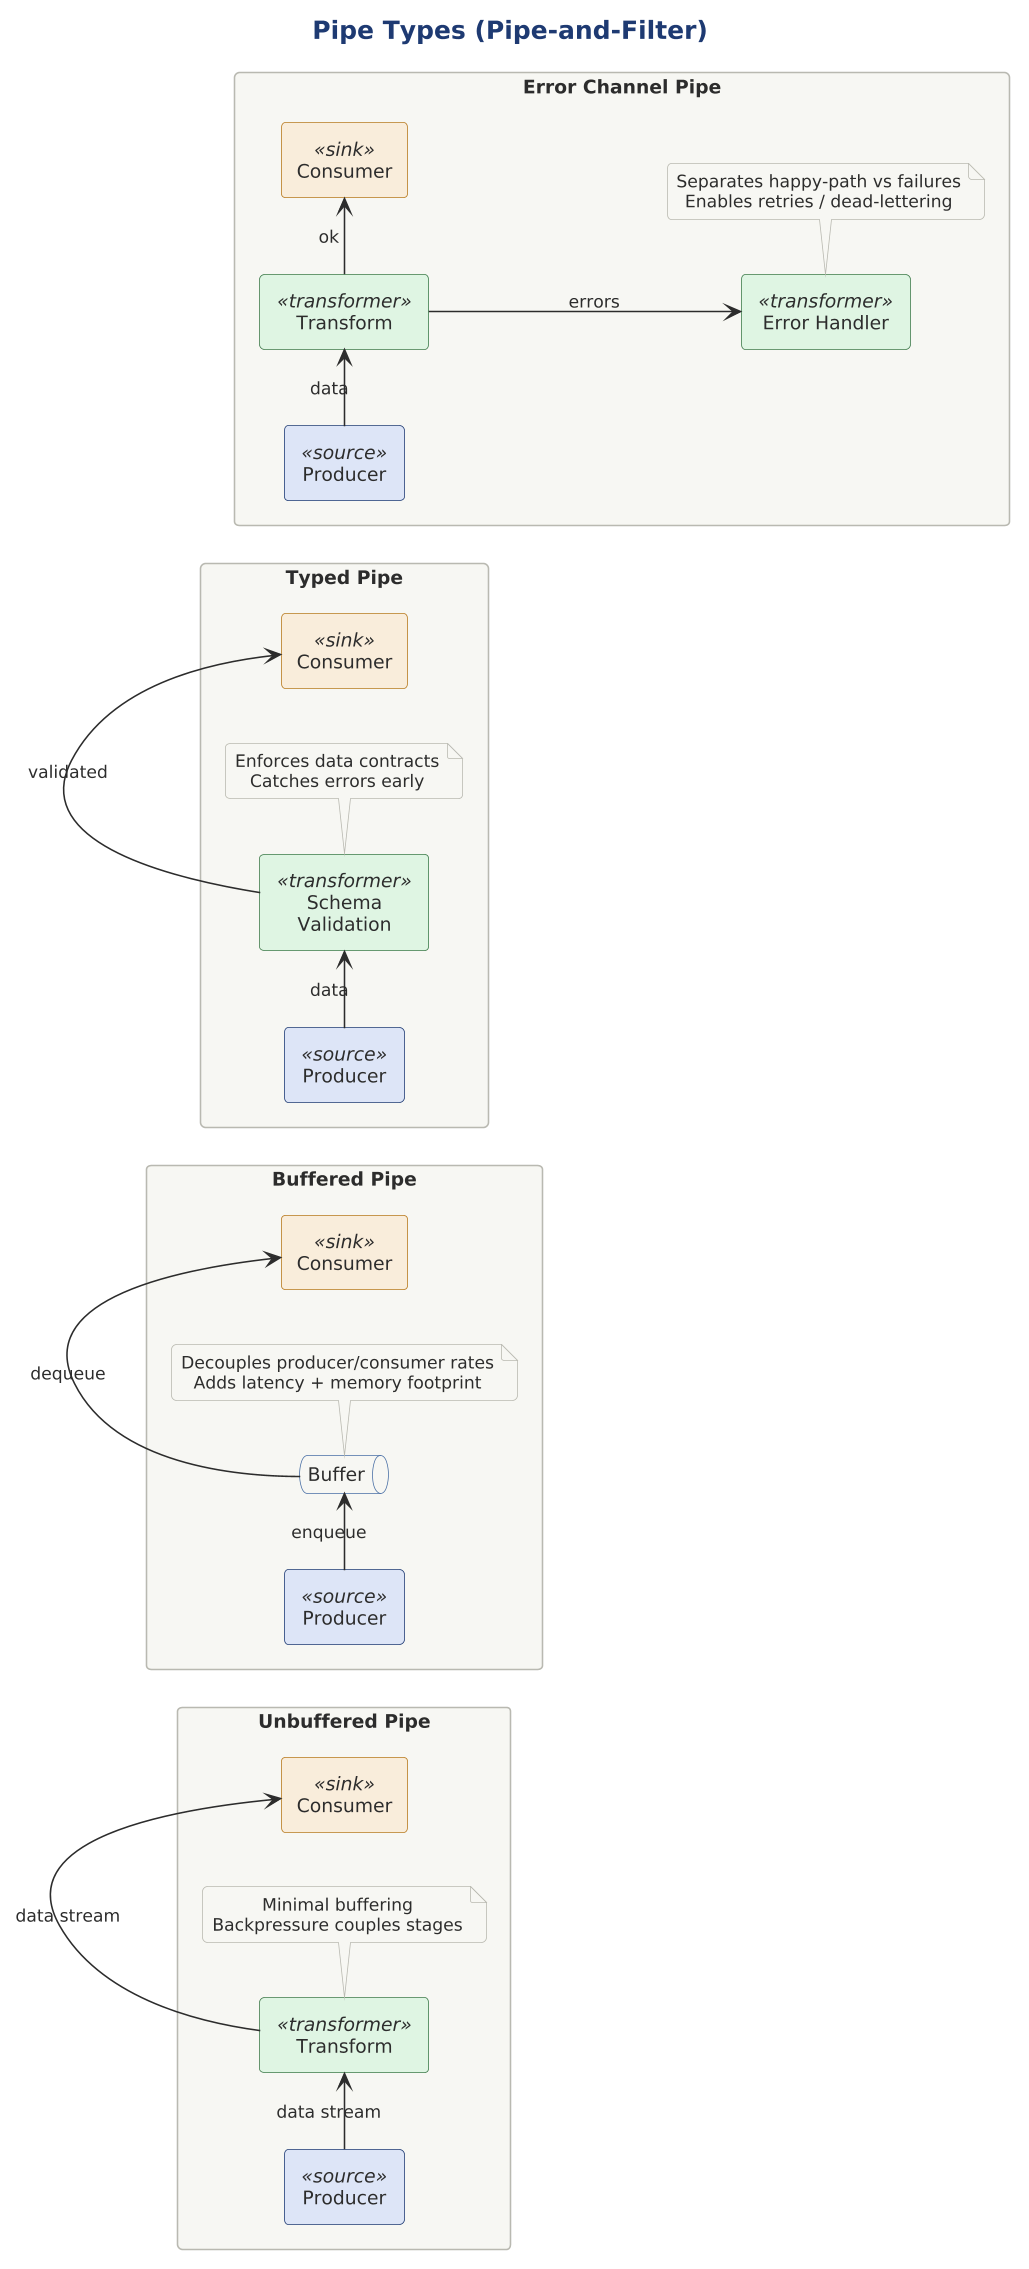

The diagram above was rendered by PlantUML. Its source (embedded in the PNG):
@startuml
skinparam dpi 150
title Pipe Types (Pipe-and-Filter)

!include ../../../../../../tooling/styles/plantuml/structural/component-diagram-style.iuml
!include pipe-and-filter-roles.iuml

left to right direction

' --- Unbuffered / Direct Pipe -------------------------------------------------
rectangle "Unbuffered Pipe" as R1 {
  component "Producer" as UP_PROD <<source>>
  component "Transform" as UP_XFORM <<transformer>>
  component "Consumer" as UP_CONS <<sink>>

  UP_PROD -right-> UP_XFORM : data stream
  UP_XFORM -right-> UP_CONS : data stream

  note bottom of UP_XFORM
    Minimal buffering
    Backpressure couples stages
  end note
}

' --- Buffered Pipe ------------------------------------------------------------
rectangle "Buffered Pipe" as R2 {
  component "Producer" as BP_PROD <<source>>
  queue "Buffer" as BP_BUF
  component "Consumer" as BP_CONS <<sink>>

  BP_PROD -right-> BP_BUF : enqueue
  BP_BUF -right-> BP_CONS : dequeue

  note bottom of BP_BUF
    Decouples producer/consumer rates
    Adds latency + memory footprint
  end note
}

' --- Typed Pipe ---------------------------------------------------------------
rectangle "Typed Pipe" as R3 {
  component "Producer" as TP_PROD <<source>>
  component "Schema\nValidation" as TP_SCHEMA <<transformer>>
  component "Consumer" as TP_CONS <<sink>>

  TP_PROD -right-> TP_SCHEMA : data
  TP_SCHEMA -right-> TP_CONS : validated

  note bottom of TP_SCHEMA
    Enforces data contracts
    Catches errors early
  end note
}

' --- Error Channel ------------------------------------------------------------
rectangle "Error Channel Pipe" as R4 {
  component "Producer" as EP_PROD <<source>>
  component "Transform" as EP_XFORM <<transformer>>
  component "Consumer" as EP_CONS <<sink>>
  component "Error Handler" as EP_ERR <<transformer>>

  EP_PROD -right-> EP_XFORM : data
  EP_XFORM -right-> EP_CONS : ok

  EP_XFORM -down-> EP_ERR : errors

  note bottom of EP_ERR
    Separates happy-path vs failures
    Enables retries / dead-lettering
  end note
}

@enduml